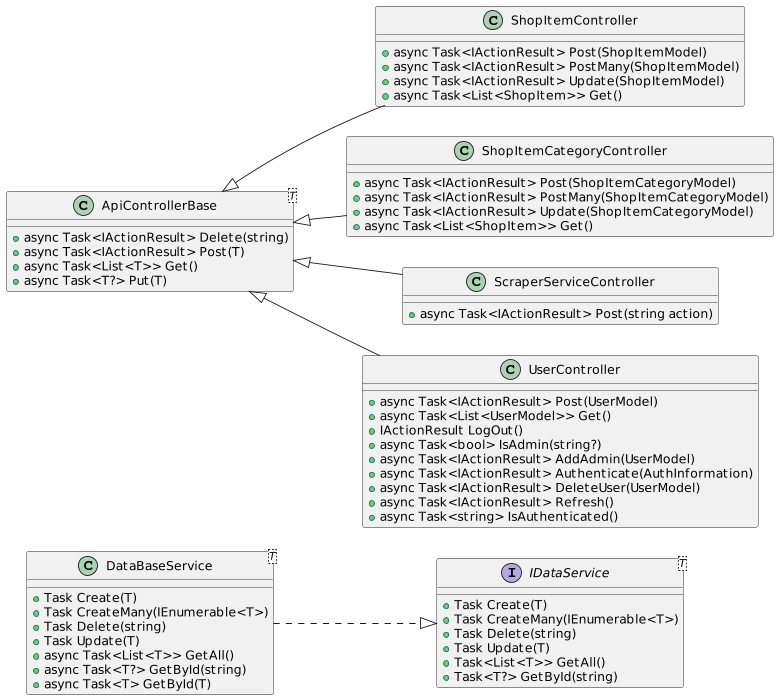

The diagram above was rendered by PlantUML. Its source (embedded in the PNG):
@startuml
left to right direction
scale 700 width
scale 700 height

' Interfaces
interface IDataService<T> {
    +Task Create(T)
    +Task CreateMany(IEnumerable<T>)
    +Task Delete(string)
    +Task Update(T)
    +Task<List<T>> GetAll()
    +Task<T?> GetById(string)
}

' Base Classes
class ApiControllerBase<T> {
    +async Task<IActionResult> Delete(string)
    +async Task<IActionResult> Post(T)
    +async Task<List<T>> Get()
    +async Task<T?> Put(T)
}

' Derived Classes
class ShopItemController {
    +async Task<IActionResult> Post(ShopItemModel)
    +async Task<IActionResult> PostMany(ShopItemModel)
    +async Task<IActionResult> Update(ShopItemModel)
    +async Task<List<ShopItem>> Get()
}

class ShopItemCategoryController {
    +async Task<IActionResult> Post(ShopItemCategoryModel)
    +async Task<IActionResult> PostMany(ShopItemCategoryModel)
    +async Task<IActionResult> Update(ShopItemCategoryModel)
    +async Task<List<ShopItem>> Get()
}

class ScraperServiceController {
    +async Task<IActionResult> Post(string action)
}

class UserController {
    +async Task<IActionResult> Post(UserModel)
    +async Task<List<UserModel>> Get()
    +IActionResult LogOut()
    +async Task<bool> IsAdmin(string?)
    +async Task<IActionResult> AddAdmin(UserModel)
    +async Task<IActionResult> Authenticate(AuthInformation)
    +async Task<IActionResult> DeleteUser(UserModel)
    +async Task<IActionResult> Refresh()
    +async Task<string> IsAuthenticated()
}

' Concrete Implementations
class DataBaseService<T> {
    +Task Create(T)
    +Task CreateMany(IEnumerable<T>)
    +Task Delete(string)
    +Task Update(T)
    +async Task<List<T>> GetAll()
    +async Task<T?> GetById(string)
    +async Task<T> GetById(T)
}

' Relationships
ApiControllerBase <|-- UserController
ApiControllerBase <|-- ShopItemController
ApiControllerBase <|-- ShopItemCategoryController
ApiControllerBase <|-- ScraperServiceController
DataBaseService ..|> IDataService
@enduml